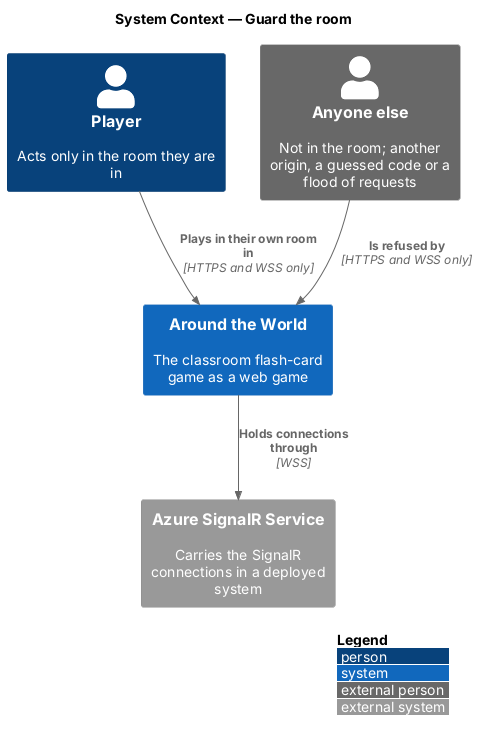

The diagram above was rendered by PlantUML. Its source (embedded in the PNG):
@startuml
!include <C4/C4_Context>
LAYOUT_WITH_LEGEND()
title System Context — Guard the room

Person(player, "Player", "Acts only in the room they are in")
Person_Ext(outsider, "Anyone else", "Not in the room; another origin, a guessed code or a flood of requests")
System(atw, "Around the World", "The classroom flash-card game as a web game")
System_Ext(signalr, "Azure SignalR Service", "Carries the SignalR connections in a deployed system")

Rel(player, atw, "Plays in their own room in", "HTTPS and WSS only")
Rel(outsider, atw, "Is refused by", "HTTPS and WSS only")
Rel(atw, signalr, "Holds connections through", "WSS")
@enduml